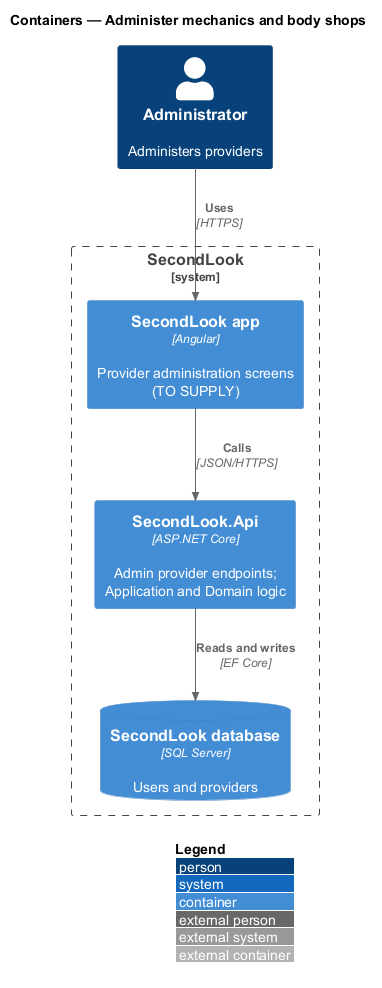

The diagram above was rendered by PlantUML. Its source (embedded in the PNG):
@startuml
!include <C4/C4_Container>
LAYOUT_WITH_LEGEND()
title Containers — Administer mechanics and body shops

Person(admin, "Administrator", "Administers providers")
System_Boundary(secondlook, "SecondLook") {
  Container(spa, "SecondLook app", "Angular", "Provider administration screens (TO SUPPLY)")
  Container(api, "SecondLook.Api", "ASP.NET Core", "Admin provider endpoints; Application and Domain logic")
  ContainerDb(db, "SecondLook database", "SQL Server", "Users and providers")
}

Rel(admin, spa, "Uses", "HTTPS")
Rel(spa, api, "Calls", "JSON/HTTPS")
Rel(api, db, "Reads and writes", "EF Core")
@enduml